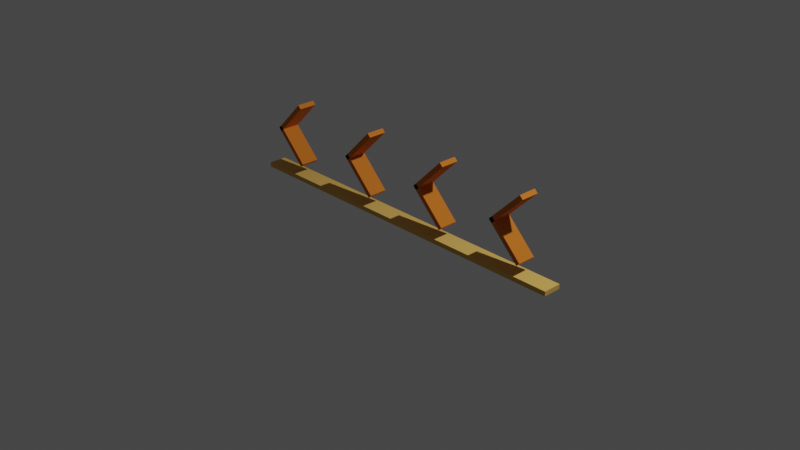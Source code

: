 # Source: Flicknote.blend  (saved by Blender 3.2.14; exported with 4.5.12 LTS)
import bpy
from mathutils import Matrix  # noqa: F401  (used for matrix-valued properties, if any)

bpy.ops.wm.read_factory_settings(use_empty=True)
scene = bpy.context.scene
scene.name = 'Scene'

# ---- collections
col_collection = bpy.data.collections.new('Collection'); scene.collection.children.link(col_collection)

# ---- materials (node trees are filled in below, after node groups)
mat_material_003 = bpy.data.materials.new('Material.003')
mat_material_003.use_transparent_shadow = False
mat_material_003.diffuse_color = (0.9734, 0.2705, 0.02732, 1.0)
mat_material_002 = bpy.data.materials.new('Material.002')
mat_material_002.use_transparent_shadow = False
mat_material_002.diffuse_color = (0.9734, 0.2705, 0.02732, 1.0)
mat_material_004 = bpy.data.materials.new('Material.004')
mat_material_004.use_transparent_shadow = False
mat_material_004.diffuse_color = (0.9734, 0.2705, 0.02732, 1.0)
mat_material_005 = bpy.data.materials.new('Material.005')
mat_material_005.use_transparent_shadow = False
mat_material_005.diffuse_color = (0.9734, 0.2705, 0.02732, 1.0)
mat_material_001 = bpy.data.materials.new('Material.001')
mat_material_001.use_transparent_shadow = False
mat_material_001.diffuse_color = (0.7379, 0.4452, 0.1022, 1.0)

# ---- material node trees
mat_material_003.use_nodes = True; mat_material_003.node_tree.nodes.clear()
_N = mat_material_003.node_tree.nodes; _L = mat_material_003.node_tree.links
n0 = _N.new('ShaderNodeBsdfPrincipled'); n0.name = 'Principled BSDF'; n0.location = (10, 300)
n0.distribution = 'GGX'
n0.subsurface_method = 'RANDOM_WALK_SKIN'
n0.inputs[0].default_value = (0.9734, 0.2705, 0.02732, 1.0)
n0.inputs[1].default_value = 0.3682
n0.inputs[2].default_value = 1.0
n0.inputs[3].default_value = 1.45
n0.inputs[18].default_value = 0.1409
n0.inputs[27].default_value = (0.0, 0.0, 0.0, 1.0)
n0.inputs[28].default_value = 1.0
n1 = _N.new('ShaderNodeOutputMaterial'); n1.name = 'Material Output'; n1.location = (300, 300)
_L.new(n0.outputs[0], n1.inputs[0])
n1.is_active_output = True
mat_material_002.use_nodes = True; mat_material_002.node_tree.nodes.clear()
_N = mat_material_002.node_tree.nodes; _L = mat_material_002.node_tree.links
n0 = _N.new('ShaderNodeBsdfPrincipled'); n0.name = 'Principled BSDF'; n0.location = (10, 300)
n0.distribution = 'GGX'
n0.subsurface_method = 'RANDOM_WALK_SKIN'
n0.inputs[0].default_value = (0.9734, 0.2705, 0.02732, 1.0)
n0.inputs[1].default_value = 0.3682
n0.inputs[2].default_value = 1.0
n0.inputs[3].default_value = 1.45
n0.inputs[18].default_value = 0.1409
n0.inputs[27].default_value = (0.0, 0.0, 0.0, 1.0)
n0.inputs[28].default_value = 1.0
n1 = _N.new('ShaderNodeOutputMaterial'); n1.name = 'Material Output'; n1.location = (300, 300)
_L.new(n0.outputs[0], n1.inputs[0])
n1.is_active_output = True
mat_material_004.use_nodes = True; mat_material_004.node_tree.nodes.clear()
_N = mat_material_004.node_tree.nodes; _L = mat_material_004.node_tree.links
n0 = _N.new('ShaderNodeBsdfPrincipled'); n0.name = 'Principled BSDF'; n0.location = (10, 300)
n0.distribution = 'GGX'
n0.subsurface_method = 'RANDOM_WALK_SKIN'
n0.inputs[0].default_value = (0.9734, 0.2705, 0.02732, 1.0)
n0.inputs[1].default_value = 0.3682
n0.inputs[2].default_value = 1.0
n0.inputs[3].default_value = 1.45
n0.inputs[18].default_value = 0.1409
n0.inputs[27].default_value = (0.0, 0.0, 0.0, 1.0)
n0.inputs[28].default_value = 1.0
n1 = _N.new('ShaderNodeOutputMaterial'); n1.name = 'Material Output'; n1.location = (300, 300)
_L.new(n0.outputs[0], n1.inputs[0])
n1.is_active_output = True
mat_material_005.use_nodes = True; mat_material_005.node_tree.nodes.clear()
_N = mat_material_005.node_tree.nodes; _L = mat_material_005.node_tree.links
n0 = _N.new('ShaderNodeBsdfPrincipled'); n0.name = 'Principled BSDF'; n0.location = (10, 300)
n0.distribution = 'GGX'
n0.subsurface_method = 'RANDOM_WALK_SKIN'
n0.inputs[0].default_value = (0.9734, 0.2705, 0.02732, 1.0)
n0.inputs[1].default_value = 0.3682
n0.inputs[2].default_value = 1.0
n0.inputs[3].default_value = 1.45
n0.inputs[18].default_value = 0.1409
n0.inputs[27].default_value = (0.0, 0.0, 0.0, 1.0)
n0.inputs[28].default_value = 1.0
n1 = _N.new('ShaderNodeOutputMaterial'); n1.name = 'Material Output'; n1.location = (300, 300)
_L.new(n0.outputs[0], n1.inputs[0])
n1.is_active_output = True
mat_material_001.use_nodes = True; mat_material_001.node_tree.nodes.clear()
_N = mat_material_001.node_tree.nodes; _L = mat_material_001.node_tree.links
n0 = _N.new('ShaderNodeBsdfPrincipled'); n0.name = 'Principled BSDF'; n0.location = (10, 300)
n0.distribution = 'GGX'
n0.subsurface_method = 'RANDOM_WALK_SKIN'
n0.inputs[0].default_value = (0.7379, 0.4452, 0.1022, 1.0)
n0.inputs[2].default_value = 1.0
n0.inputs[3].default_value = 1.45
n0.inputs[27].default_value = (0.0, 0.0, 0.0, 1.0)
n0.inputs[28].default_value = 1.0
n1 = _N.new('ShaderNodeOutputMaterial'); n1.name = 'Material Output'; n1.location = (300, 300)
_L.new(n0.outputs[0], n1.inputs[0])
n1.is_active_output = True

# ---- world
world_world = bpy.data.worlds.new('World'); scene.world = world_world
world_world.use_nodes = True; world_world.node_tree.nodes.clear()
_N = world_world.node_tree.nodes; _L = world_world.node_tree.links
n0 = _N.new('ShaderNodeOutputWorld'); n0.name = 'World Output'; n0.location = (300, 300)
n1 = _N.new('ShaderNodeBackground'); n1.name = 'Background'; n1.location = (10, 300)
n1.inputs[0].default_value = (0.05088, 0.05088, 0.05088, 1.0)
_L.new(n1.outputs[0], n0.inputs[0])
n0.is_active_output = True
world_world.color = (0.05088, 0.05088, 0.05088)
world_world.use_sun_shadow = False
world_world.sun_shadow_jitter_overblur = 0.0

# ---- cameras
cam_camera = bpy.data.cameras.new('Camera')
cam_camera.clip_end = 100.0
cam_camera.ortho_scale = 7.314

# ---- lights
light_light = bpy.data.lights.new('Light', 'POINT')
light_light.transmission_factor = 0.0
light_light.energy = 1000.0
light_light.shadow_soft_size = 0.1
light_light.shadow_maximum_resolution = 0.006
light_light.use_absolute_resolution = True

# ---- meshes
me_cube_010 = bpy.data.meshes.new('Cube.010')
me_cube_010.from_pydata([(-1.0, -1.0, -1.0), (-1.0, -1.0, 1.0), (-1.0, 1.0, -1.0), (-1.0, 1.0, 1.0), (1.0, -1.0, -1.0), (1.0, -1.0, 1.0), (1.0, 1.0, -1.0), (1.0, 1.0, 1.0), (19.01, -1.0, -1.0), (-0.9861, -1.0, -1.0), (19.01, 1.0, -1.0), (-0.9861, 1.0, -1.0), (19.01, -1.0, -0.8), (-0.9861, -1.0, -0.8), (19.01, 1.0, -0.8), (-0.9861, 1.0, -0.8)], [], [(0, 1, 3, 2), (2, 3, 7, 6), (6, 7, 5, 4), (4, 5, 1, 0), (2, 6, 4, 0), (7, 3, 1, 5), (8, 9, 11, 10), (10, 11, 15, 14), (14, 15, 13, 12), (12, 13, 9, 8), (10, 14, 12, 8), (15, 11, 9, 13)])
_uv = me_cube_010.uv_layers.new(name='UVMap')
_uv.uv.foreach_set('vector', [0.375, 0.0, 0.625, 0.0, 0.625, 0.25, 0.375, 0.25, 0.375, 0.25, 0.625, 0.25, 0.625, 0.5, 0.375, 0.5, 0.375, 0.5, 0.625, 0.5, 0.625, 0.75, 0.375, 0.75, 0.375, 0.75, 0.625, 0.75, 0.625, 1.0, 0.375, 1.0, 0.125, 0.5, 0.375, 0.5, 0.375, 0.75, 0.125, 0.75, 0.625, 0.5, 0.875, 0.5, 0.875, 0.75, 0.625, 0.75, 0.375, 0.0, 0.625, 0.0, 0.625, 0.25, 0.375, 0.25, 0.375, 0.25, 0.625, 0.25, 0.625, 0.5, 0.375, 0.5, 0.375, 0.5, 0.625, 0.5, 0.625, 0.75, 0.375, 0.75, 0.375, 0.75, 0.625, 0.75, 0.625, 1.0, 0.375, 1.0, 0.125, 0.5, 0.375, 0.5, 0.375, 0.75, 0.125, 0.75, 0.625, 0.5, 0.875, 0.5, 0.875, 0.75, 0.625, 0.75])
me_cube_010.materials.append(mat_material_003)
me_cube_010.use_remesh_fix_poles = True
me_cube_010.use_remesh_preserve_attributes = False
me_cube_010.update()
me_cube_005 = bpy.data.meshes.new('Cube.005')
me_cube_005.from_pydata([(-1.0, -1.0, -1.0), (-1.0, -1.0, 1.0), (-1.0, 1.0, -1.0), (-1.0, 1.0, 1.0), (1.0, -1.0, -1.0), (1.0, -1.0, 1.0), (1.0, 1.0, -1.0), (1.0, 1.0, 1.0), (19.01, -1.0, -1.0), (-0.9861, -1.0, -1.0), (19.01, 1.0, -1.0), (-0.9861, 1.0, -1.0), (19.01, -1.0, -0.8), (-0.9861, -1.0, -0.8), (19.01, 1.0, -0.8), (-0.9861, 1.0, -0.8)], [], [(0, 1, 3, 2), (2, 3, 7, 6), (6, 7, 5, 4), (4, 5, 1, 0), (2, 6, 4, 0), (7, 3, 1, 5), (8, 9, 11, 10), (10, 11, 15, 14), (14, 15, 13, 12), (12, 13, 9, 8), (10, 14, 12, 8), (15, 11, 9, 13)])
_uv = me_cube_005.uv_layers.new(name='UVMap')
_uv.uv.foreach_set('vector', [0.375, 0.0, 0.625, 0.0, 0.625, 0.25, 0.375, 0.25, 0.375, 0.25, 0.625, 0.25, 0.625, 0.5, 0.375, 0.5, 0.375, 0.5, 0.625, 0.5, 0.625, 0.75, 0.375, 0.75, 0.375, 0.75, 0.625, 0.75, 0.625, 1.0, 0.375, 1.0, 0.125, 0.5, 0.375, 0.5, 0.375, 0.75, 0.125, 0.75, 0.625, 0.5, 0.875, 0.5, 0.875, 0.75, 0.625, 0.75, 0.375, 0.0, 0.625, 0.0, 0.625, 0.25, 0.375, 0.25, 0.375, 0.25, 0.625, 0.25, 0.625, 0.5, 0.375, 0.5, 0.375, 0.5, 0.625, 0.5, 0.625, 0.75, 0.375, 0.75, 0.375, 0.75, 0.625, 0.75, 0.625, 1.0, 0.375, 1.0, 0.125, 0.5, 0.375, 0.5, 0.375, 0.75, 0.125, 0.75, 0.625, 0.5, 0.875, 0.5, 0.875, 0.75, 0.625, 0.75])
me_cube_005.materials.append(mat_material_002)
me_cube_005.use_remesh_fix_poles = True
me_cube_005.use_remesh_preserve_attributes = False
me_cube_005.update()
me_cube_011 = bpy.data.meshes.new('Cube.011')
me_cube_011.from_pydata([(-1.0, -1.0, -1.0), (-1.0, -1.0, 1.0), (-1.0, 1.0, -1.0), (-1.0, 1.0, 1.0), (1.0, -1.0, -1.0), (1.0, -1.0, 1.0), (1.0, 1.0, -1.0), (1.0, 1.0, 1.0), (19.01, -1.0, -1.0), (-0.9861, -1.0, -1.0), (19.01, 1.0, -1.0), (-0.9861, 1.0, -1.0), (19.01, -1.0, -0.8), (-0.9861, -1.0, -0.8), (19.01, 1.0, -0.8), (-0.9861, 1.0, -0.8)], [], [(0, 1, 3, 2), (2, 3, 7, 6), (6, 7, 5, 4), (4, 5, 1, 0), (2, 6, 4, 0), (7, 3, 1, 5), (8, 9, 11, 10), (10, 11, 15, 14), (14, 15, 13, 12), (12, 13, 9, 8), (10, 14, 12, 8), (15, 11, 9, 13)])
_uv = me_cube_011.uv_layers.new(name='UVMap')
_uv.uv.foreach_set('vector', [0.375, 0.0, 0.625, 0.0, 0.625, 0.25, 0.375, 0.25, 0.375, 0.25, 0.625, 0.25, 0.625, 0.5, 0.375, 0.5, 0.375, 0.5, 0.625, 0.5, 0.625, 0.75, 0.375, 0.75, 0.375, 0.75, 0.625, 0.75, 0.625, 1.0, 0.375, 1.0, 0.125, 0.5, 0.375, 0.5, 0.375, 0.75, 0.125, 0.75, 0.625, 0.5, 0.875, 0.5, 0.875, 0.75, 0.625, 0.75, 0.375, 0.0, 0.625, 0.0, 0.625, 0.25, 0.375, 0.25, 0.375, 0.25, 0.625, 0.25, 0.625, 0.5, 0.375, 0.5, 0.375, 0.5, 0.625, 0.5, 0.625, 0.75, 0.375, 0.75, 0.375, 0.75, 0.625, 0.75, 0.625, 1.0, 0.375, 1.0, 0.125, 0.5, 0.375, 0.5, 0.375, 0.75, 0.125, 0.75, 0.625, 0.5, 0.875, 0.5, 0.875, 0.75, 0.625, 0.75])
me_cube_011.materials.append(mat_material_004)
me_cube_011.use_remesh_fix_poles = True
me_cube_011.use_remesh_preserve_attributes = False
me_cube_011.update()
me_cube_012 = bpy.data.meshes.new('Cube.012')
me_cube_012.from_pydata([(-1.0, -1.0, -1.0), (-1.0, -1.0, 1.0), (-1.0, 1.0, -1.0), (-1.0, 1.0, 1.0), (1.0, -1.0, -1.0), (1.0, -1.0, 1.0), (1.0, 1.0, -1.0), (1.0, 1.0, 1.0), (19.01, -1.0, -1.0), (-0.9861, -1.0, -1.0), (19.01, 1.0, -1.0), (-0.9861, 1.0, -1.0), (19.01, -1.0, -0.8), (-0.9861, -1.0, -0.8), (19.01, 1.0, -0.8), (-0.9861, 1.0, -0.8)], [], [(0, 1, 3, 2), (2, 3, 7, 6), (6, 7, 5, 4), (4, 5, 1, 0), (2, 6, 4, 0), (7, 3, 1, 5), (8, 9, 11, 10), (10, 11, 15, 14), (14, 15, 13, 12), (12, 13, 9, 8), (10, 14, 12, 8), (15, 11, 9, 13)])
_uv = me_cube_012.uv_layers.new(name='UVMap')
_uv.uv.foreach_set('vector', [0.375, 0.0, 0.625, 0.0, 0.625, 0.25, 0.375, 0.25, 0.375, 0.25, 0.625, 0.25, 0.625, 0.5, 0.375, 0.5, 0.375, 0.5, 0.625, 0.5, 0.625, 0.75, 0.375, 0.75, 0.375, 0.75, 0.625, 0.75, 0.625, 1.0, 0.375, 1.0, 0.125, 0.5, 0.375, 0.5, 0.375, 0.75, 0.125, 0.75, 0.625, 0.5, 0.875, 0.5, 0.875, 0.75, 0.625, 0.75, 0.375, 0.0, 0.625, 0.0, 0.625, 0.25, 0.375, 0.25, 0.375, 0.25, 0.625, 0.25, 0.625, 0.5, 0.375, 0.5, 0.375, 0.5, 0.625, 0.5, 0.625, 0.75, 0.375, 0.75, 0.375, 0.75, 0.625, 0.75, 0.625, 1.0, 0.375, 1.0, 0.125, 0.5, 0.375, 0.5, 0.375, 0.75, 0.125, 0.75, 0.625, 0.5, 0.875, 0.5, 0.875, 0.75, 0.625, 0.75])
me_cube_012.materials.append(mat_material_005)
me_cube_012.use_remesh_fix_poles = True
me_cube_012.use_remesh_preserve_attributes = False
me_cube_012.update()
me_cube_001 = bpy.data.meshes.new('Cube.001')
me_cube_001.from_pydata([(-1.0, -1.0, -1.0), (-1.0, -1.0, 1.0), (-1.0, 1.0, -1.0), (-1.0, 1.0, 1.0), (1.0, -1.0, -1.0), (1.0, -1.0, 1.0), (1.0, 1.0, -1.0), (1.0, 1.0, 1.0)], [], [(0, 1, 3, 2), (2, 3, 7, 6), (6, 7, 5, 4), (4, 5, 1, 0), (2, 6, 4, 0), (7, 3, 1, 5)])
_uv = me_cube_001.uv_layers.new(name='UVMap')
_uv.uv.foreach_set('vector', [0.375, 0.0, 0.625, 0.0, 0.625, 0.25, 0.375, 0.25, 0.375, 0.25, 0.625, 0.25, 0.625, 0.5, 0.375, 0.5, 0.375, 0.5, 0.625, 0.5, 0.625, 0.75, 0.375, 0.75, 0.375, 0.75, 0.625, 0.75, 0.625, 1.0, 0.375, 1.0, 0.125, 0.5, 0.375, 0.5, 0.375, 0.75, 0.125, 0.75, 0.625, 0.5, 0.875, 0.5, 0.875, 0.75, 0.625, 0.75])
me_cube_001.materials.append(mat_material_001)
me_cube_001.use_remesh_fix_poles = True
me_cube_001.use_remesh_preserve_attributes = False
me_cube_001.update()

# ---- objects
ob_arrow1 = bpy.data.objects.new('Arrow1', me_cube_010)
ob_arrow2 = bpy.data.objects.new('Arrow2', me_cube_005)
ob_arrow3 = bpy.data.objects.new('Arrow3', me_cube_011)
ob_arrow4 = bpy.data.objects.new('Arrow4', me_cube_012)
ob_light = bpy.data.objects.new('Light', light_light)
ob_camera = bpy.data.objects.new('Camera', cam_camera)
ob_notebase = bpy.data.objects.new('NoteBase', me_cube_001)

# ---- transforms, parenting, visibility, modifiers, constraints
ob_arrow1.location = (1.491, 0.0, 0.6588)
ob_arrow1.rotation_euler = (0.0, 0.7854, 0.0)
ob_arrow1.scale = (0.025, 0.1, 0.25)
ob_arrow2.location = (0.5008, 0.0, 0.6588)
ob_arrow2.rotation_euler = (0.0, 0.7854, 0.0)
ob_arrow2.scale = (0.025, 0.1, 0.25)
ob_arrow3.location = (-0.5092, 0.0, 0.6588)
ob_arrow3.rotation_euler = (0.0, 0.7854, 0.0)
ob_arrow3.scale = (0.025, 0.1, 0.25)
ob_arrow4.location = (-1.609, 0.0, 0.6588)
ob_arrow4.rotation_euler = (0.0, 0.7854, 0.0)
ob_arrow4.scale = (0.025, 0.1, 0.25)
ob_light.location = (4.076, 1.005, 5.904)
ob_light.rotation_euler = (0.6503, 0.05522, 1.866)
ob_light.lock_rotations_4d = False
ob_light.empty_display_type = 'ARROWS'
ob_light.color = (0.0, 0.0, 0.0, 0.0)
ob_light.lineart.crease_threshold = 0.0
ob_camera.location = (7.359, -6.926, 4.958)
ob_camera.rotation_euler = (1.109, 0.0, 0.8149)
ob_camera.lock_rotations_4d = False
ob_camera.empty_display_type = 'ARROWS'
ob_camera.color = (0.0, 0.0, 0.0, 0.0)
ob_camera.display_type = 'WIRE'
ob_camera.lineart.crease_threshold = 0.0
ob_notebase.location = (0.0, 0.0, 0.0)
ob_notebase.scale = (2.0, 0.1, 0.025)

# ---- collection membership
scene.collection.objects.link(ob_arrow1)
scene.collection.objects.link(ob_arrow2)
scene.collection.objects.link(ob_arrow3)
scene.collection.objects.link(ob_arrow4)
col_collection.objects.link(ob_light)
col_collection.objects.link(ob_camera)
col_collection.objects.link(ob_notebase)

# ---- scene / render settings (as saved in the file)
scene.camera = ob_camera
scene.frame_start = 1; scene.frame_end = 60; scene.frame_set(0)
scene.render.engine = 'BLENDER_EEVEE_NEXT'
scene.cycles.sampling_pattern = 'TABULATED_SOBOL'
scene.cycles.use_light_tree = False
scene.view_settings.view_transform = 'Filmic'
bpy.context.view_layer.update()

